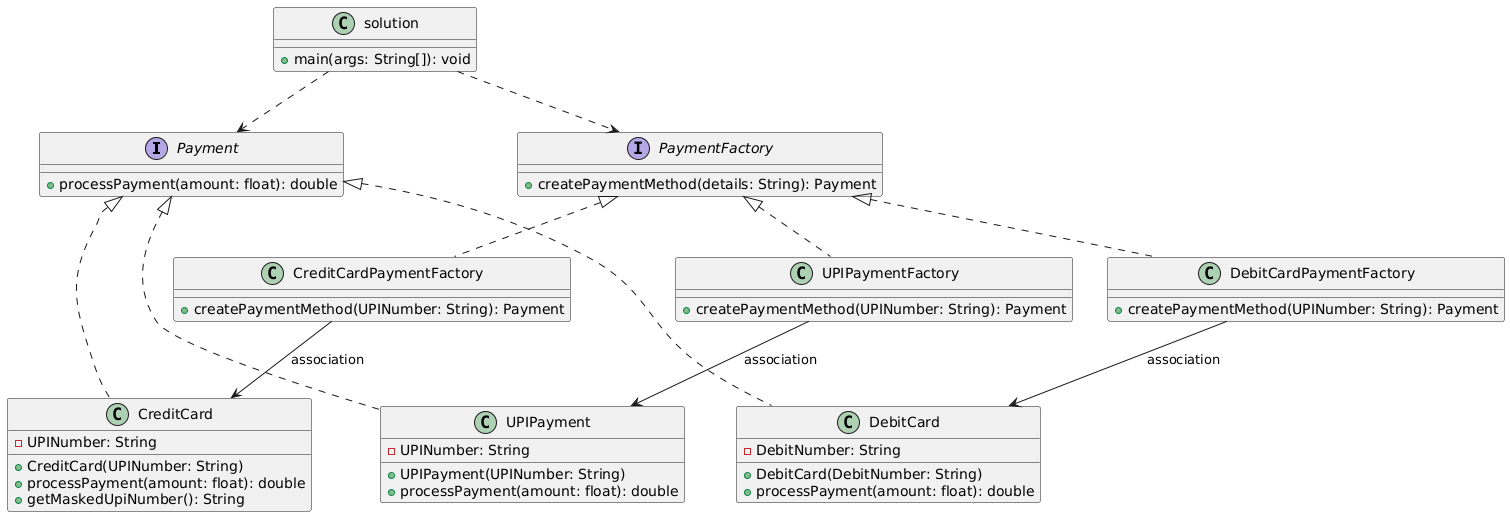

The diagram above was rendered by PlantUML. Its source (embedded in the PNG):
@startuml
interface Payment {
    + processPayment(amount: float): double
}

class CreditCard implements Payment {
    - UPINumber: String
    + CreditCard(UPINumber: String)
    + processPayment(amount: float): double
    + getMaskedUpiNumber(): String
}

class DebitCard implements Payment {
    - DebitNumber: String
    + DebitCard(DebitNumber: String)
    + processPayment(amount: float): double
}

class UPIPayment implements Payment {
    - UPINumber: String
    + UPIPayment(UPINumber: String)
    + processPayment(amount: float): double
}

interface PaymentFactory {
    + createPaymentMethod(details: String): Payment
}

class CreditCardPaymentFactory implements PaymentFactory {
    + createPaymentMethod(UPINumber: String): Payment
}

class DebitCardPaymentFactory implements PaymentFactory {
    + createPaymentMethod(UPINumber: String): Payment
}

class UPIPaymentFactory implements PaymentFactory {
    + createPaymentMethod(UPINumber: String): Payment
}

class solution {
    + main(args: String[]): void
}

CreditCardPaymentFactory --> CreditCard : "association"
DebitCardPaymentFactory --> DebitCard : "association"
UPIPaymentFactory --> UPIPayment : "association"

solution ..> PaymentFactory
solution ..> Payment
@enduml